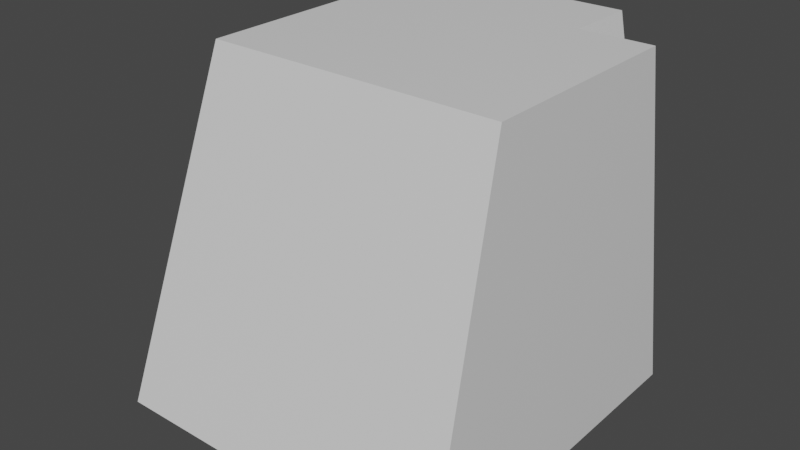 # Source: Wall_10x10_Corner.blend  (saved by Blender 3.0.42; exported with 4.5.12 LTS)
import bpy
from mathutils import Matrix  # noqa: F401  (used for matrix-valued properties, if any)

bpy.ops.wm.read_factory_settings(use_empty=True)
scene = bpy.context.scene
scene.name = 'Scene'

# ---- collections
col_collection = bpy.data.collections.new('Collection'); scene.collection.children.link(col_collection)

# ---- materials (node trees are filled in below, after node groups)
mat_material = bpy.data.materials.new('Material')
mat_material.alpha_threshold = 0.0
mat_material.use_transparent_shadow = False
mat_material.line_color = (0.0, 0.0, 0.0, 1.0)
mat_material_001 = bpy.data.materials.new('Material.001')
mat_material_001.alpha_threshold = 0.0
mat_material_001.use_transparent_shadow = False
mat_material_001.line_color = (0.0, 0.0, 0.0, 1.0)

# ---- material node trees
mat_material.use_nodes = True; mat_material.node_tree.nodes.clear()
_N = mat_material.node_tree.nodes; _L = mat_material.node_tree.links
n0 = _N.new('ShaderNodeOutputMaterial'); n0.name = 'Material Output'; n0.location = (300, 300)
n1 = _N.new('ShaderNodeBsdfPrincipled'); n1.name = 'Principled BSDF'; n1.location = (10, 300)
n1.distribution = 'GGX'
n1.subsurface_method = 'RANDOM_WALK_SKIN'
n1.inputs[2].default_value = 0.4
n1.inputs[3].default_value = 1.45
n1.inputs[27].default_value = (0.0, 0.0, 0.0, 1.0)
n1.inputs[28].default_value = 1.0
_L.new(n1.outputs[0], n0.inputs[0])
n0.is_active_output = True
mat_material_001.use_nodes = True; mat_material_001.node_tree.nodes.clear()
_N = mat_material_001.node_tree.nodes; _L = mat_material_001.node_tree.links
n0 = _N.new('ShaderNodeOutputMaterial'); n0.name = 'Material Output'; n0.location = (300, 300)
n1 = _N.new('ShaderNodeBsdfPrincipled'); n1.name = 'Principled BSDF'; n1.location = (10, 300)
n1.distribution = 'GGX'
n1.subsurface_method = 'RANDOM_WALK_SKIN'
n1.inputs[2].default_value = 0.4
n1.inputs[3].default_value = 1.45
n1.inputs[27].default_value = (0.0, 0.0, 0.0, 1.0)
n1.inputs[28].default_value = 1.0
_L.new(n1.outputs[0], n0.inputs[0])
n0.is_active_output = True

# ---- world
world_world = bpy.data.worlds.new('World'); scene.world = world_world
world_world.use_nodes = True; world_world.node_tree.nodes.clear()
_N = world_world.node_tree.nodes; _L = world_world.node_tree.links
n0 = _N.new('ShaderNodeOutputWorld'); n0.name = 'World Output'; n0.location = (300, 300)
n1 = _N.new('ShaderNodeBackground'); n1.name = 'Background'; n1.location = (10, 300)
n1.inputs[0].default_value = (0.05088, 0.05088, 0.05088, 1.0)
_L.new(n1.outputs[0], n0.inputs[0])
n0.is_active_output = True
world_world.color = (0.05088, 0.05088, 0.05088)
world_world.use_sun_shadow = False
world_world.sun_shadow_jitter_overblur = 0.0

# ---- meshes
me_cube = bpy.data.meshes.new('Cube')
me_cube.from_pydata([(1.0, 0.6, 1.0), (1.0, 1.0, -1.0), (1.0, -0.6, 1.0), (1.0, -1.0, -1.0), (0.6, -0.6, 1.0), (0.6, -1.0, -1.0), (0.6, 0.6, 1.0), (-0.6, -0.6, 1.0), (-1.0, -1.0, -1.0), (0.6, 1.0, 1.0), (-0.6, 1.0, 1.0), (-1.0, 1.0, -1.0), (-0.6, 0.6, 1.0), (-1.0, 0.6, -1.0)], [], [(0, 1, 6), (1, 0, 2, 3), (3, 2, 4, 5), (0, 6, 4, 2), (5, 4, 7, 8), (6, 9, 10, 12), (13, 12, 10, 11), (11, 10, 9, 1), (1, 9, 6), (12, 13, 8, 7), (6, 12, 7, 4), (5, 8, 13, 11, 1, 3)])
me_cube.polygons.foreach_set('material_index', [0, 0, 0, 0, 0, 1, 1, 1, 1, 1, 0, 0])
_uv = me_cube.uv_layers.new(name='UVMap')
_uv.uv.foreach_set('vector', [0.625, 0.5, 0.375, 0.5, 0.75, 0.5, 0.375, 0.5, 0.625, 0.5, 0.625, 0.75, 0.375, 0.75, 0.375, 0.75, 0.625, 0.75, 0.625, 0.875, 0.375, 0.875, 0.625, 0.5, 0.75, 0.5, 0.75, 0.75, 0.625, 0.75, 0.375, 0.875, 0.625, 0.875, 0.625, 0.875, 0.375, 0.875, 0.75, 0.5, 0.875, 0.5, 0.875, 0.75, 0.75, 0.75, 0.375, 0.875, 0.625, 0.875, 0.625, 1.0, 0.375, 1.0, 0.375, 0.0, 0.625, 0.0, 0.625, 0.25, 0.375, 0.25, 0.375, 0.25, 0.875, 0.5, 0.75, 0.5, 0.625, 0.875, 0.375, 0.875, 0.375, 0.875, 0.625, 0.875, 0.75, 0.5, 0.75, 0.75, 0.625, 0.875, 0.625, 0.875, 0.375, 0.875, 0.375, 0.875, 0.375, 0.875, 0.375, 1.0, 0.375, 0.25, 0.375, 0.75])
me_cube.materials.append(mat_material)
me_cube.materials.append(mat_material_001)
me_cube.use_remesh_preserve_volume = False
me_cube.use_remesh_preserve_attributes = False
me_cube.use_mirror_vertex_groups = False
me_cube.update()

# ---- objects
ob_cube = bpy.data.objects.new('Cube', me_cube)

# ---- transforms, parenting, visibility, modifiers, constraints
ob_cube.location = (0.0, 0.0, 5.0)
ob_cube.scale = (5.0, 5.0, 5.0)
ob_cube.lock_rotations_4d = False
ob_cube.empty_display_type = 'ARROWS'
ob_cube.lineart.crease_threshold = 0.0

# ---- collection membership
col_collection.objects.link(ob_cube)

# ---- scene / render settings (as saved in the file)
scene.frame_start = 1; scene.frame_end = 250; scene.frame_set(1)
scene.render.engine = 'BLENDER_EEVEE_NEXT'
scene.cycles.sampling_pattern = 'TABULATED_SOBOL'
scene.cycles.use_light_tree = False
scene.view_settings.view_transform = 'Filmic'
bpy.context.view_layer.update()

# ---- added for rendering (the .blend has no active camera and no usable light): camera, sun
cam_auto = bpy.data.cameras.new('AutoCamera')
cam_auto.lens = 50.0
cam_auto.sensor_width = 36.0
cam_auto.clip_end = 1000.0
ob_auto_camera = bpy.data.objects.new('AutoCamera', cam_auto)
scene.collection.objects.link(ob_auto_camera)
ob_auto_camera.location = (16.0254, -19.2304, 17.8203)
ob_auto_camera.rotation_euler = (1.09748, -7.21219e-08, 0.694738)
scene.camera = ob_auto_camera
light_auto_sun = bpy.data.lights.new('AutoSun', 'SUN')
light_auto_sun.energy = 3.0
light_auto_sun.angle = 0.0523599
ob_auto_sun = bpy.data.objects.new('AutoSun', light_auto_sun)
scene.collection.objects.link(ob_auto_sun)
ob_auto_sun.rotation_euler = (0.872665, 0.174533, 0.523599)
bpy.context.view_layer.update()
